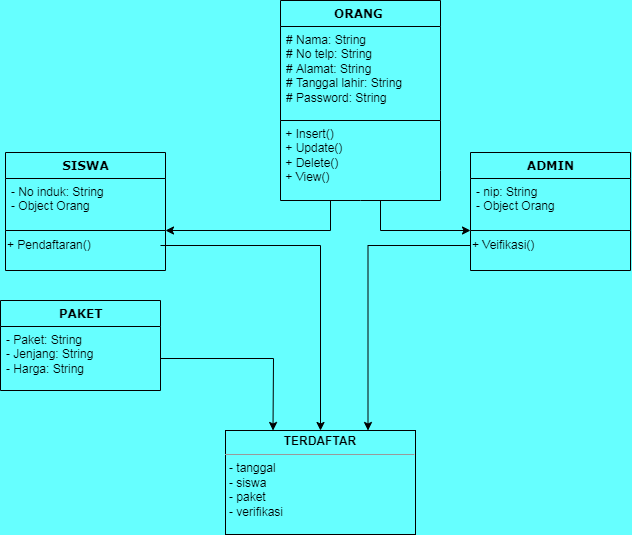

The diagram above was exported from draw.io. Its source (the exported page's mxGraphModel, read from the mxfile embedded in the PNG):
<mxGraphModel dx="868" dy="1300" grid="1" gridSize="10" guides="1" tooltips="1" connect="1" arrows="1" fold="1" page="1" pageScale="1" pageWidth="1100" pageHeight="850" background="#66FFFF" math="0" shadow="0">
  <root>
    <mxCell id="0" />
    <mxCell id="1" parent="0" />
    <mxCell id="78961159f06e98e8-17" value="SISWA" style="swimlane;html=1;fontStyle=1;align=center;verticalAlign=top;childLayout=stackLayout;horizontal=1;startSize=26;horizontalStack=0;resizeParent=1;resizeLast=0;collapsible=1;marginBottom=0;swimlaneFillColor=none;rounded=0;shadow=0;comic=0;labelBackgroundColor=none;strokeWidth=1;fillColor=none;fontFamily=Verdana;fontSize=12" parent="1" vertex="1">
      <mxGeometry x="35" y="132" width="160" height="78" as="geometry" />
    </mxCell>
    <mxCell id="78961159f06e98e8-23" value="- No induk: String&lt;br&gt;- Object Orang" style="text;html=1;strokeColor=none;fillColor=none;align=left;verticalAlign=top;spacingLeft=4;spacingRight=4;whiteSpace=wrap;overflow=hidden;rotatable=0;points=[[0,0.5],[1,0.5]];portConstraint=eastwest;" parent="78961159f06e98e8-17" vertex="1">
      <mxGeometry y="26" width="160" height="44" as="geometry" />
    </mxCell>
    <mxCell id="78961159f06e98e8-43" value="ORANG&amp;nbsp;" style="swimlane;html=1;fontStyle=1;align=center;verticalAlign=top;childLayout=stackLayout;horizontal=1;startSize=26;horizontalStack=0;resizeParent=1;resizeLast=0;collapsible=1;marginBottom=0;swimlaneFillColor=none;rounded=0;shadow=0;comic=0;labelBackgroundColor=none;strokeWidth=1;fillColor=none;fontFamily=Verdana;fontSize=12" parent="1" vertex="1">
      <mxGeometry x="310" y="-20" width="160" height="120" as="geometry" />
    </mxCell>
    <mxCell id="78961159f06e98e8-44" value="# Nama: String&lt;br&gt;# No telp: String&lt;br&gt;# Alamat: String&lt;br&gt;# Tanggal lahir: String&lt;br&gt;# Password: String" style="text;html=1;strokeColor=none;fillColor=none;align=left;verticalAlign=top;spacingLeft=4;spacingRight=4;whiteSpace=wrap;overflow=hidden;rotatable=0;points=[[0,0.5],[1,0.5]];portConstraint=eastwest;" parent="78961159f06e98e8-43" vertex="1">
      <mxGeometry y="26" width="160" height="84" as="geometry" />
    </mxCell>
    <mxCell id="b94bc138ca980ef-1" value="&lt;p style=&quot;margin: 0px ; margin-top: 4px ; text-align: center&quot;&gt;&lt;b&gt;TERDAFTAR&lt;/b&gt;&lt;/p&gt;&lt;hr size=&quot;1&quot;&gt;&lt;p style=&quot;margin: 0px ; margin-left: 4px&quot;&gt;- tanggal&lt;/p&gt;&lt;p style=&quot;margin: 0px ; margin-left: 4px&quot;&gt;- siswa&lt;/p&gt;&lt;p style=&quot;margin: 0px ; margin-left: 4px&quot;&gt;- paket&lt;/p&gt;&lt;p style=&quot;margin: 0px ; margin-left: 4px&quot;&gt;- verifikasi&lt;/p&gt;" style="verticalAlign=top;align=left;overflow=fill;fontSize=12;fontFamily=Helvetica;html=1;rounded=0;shadow=0;comic=0;labelBackgroundColor=none;strokeWidth=1;fillColor=none;" parent="1" vertex="1">
      <mxGeometry x="255" y="410" width="190" height="104" as="geometry" />
    </mxCell>
    <mxCell id="oRKFZVROVkrUzbnezloZ-29" value="" style="endArrow=none;html=1;rounded=0;exitX=0;exitY=1;exitDx=0;exitDy=0;entryX=1;entryY=1;entryDx=0;entryDy=0;" parent="1" source="78961159f06e98e8-43" target="78961159f06e98e8-43" edge="1">
      <mxGeometry width="50" height="50" relative="1" as="geometry">
        <mxPoint x="130" y="140" as="sourcePoint" />
        <mxPoint x="350" y="160" as="targetPoint" />
        <Array as="points">
          <mxPoint x="310" y="180" />
          <mxPoint x="390" y="180" />
          <mxPoint x="470" y="180" />
          <mxPoint x="470" y="150" />
        </Array>
      </mxGeometry>
    </mxCell>
    <mxCell id="oRKFZVROVkrUzbnezloZ-30" value="&amp;nbsp;+ Insert()&lt;br&gt;&amp;nbsp;+ Update()&lt;br&gt;&amp;nbsp;+ Delete()&lt;br&gt;&amp;nbsp;+ View()" style="text;html=1;strokeColor=none;fillColor=none;align=left;verticalAlign=middle;whiteSpace=wrap;rounded=0;" parent="1" vertex="1">
      <mxGeometry x="310" y="100" width="160" height="70" as="geometry" />
    </mxCell>
    <mxCell id="PxIHDApW2dMy1oFBRyrR-1" value="" style="endArrow=none;html=1;rounded=0;exitX=0;exitY=1;exitDx=0;exitDy=0;entryX=1;entryY=1;entryDx=0;entryDy=0;" parent="1" source="78961159f06e98e8-17" target="78961159f06e98e8-17" edge="1">
      <mxGeometry width="50" height="50" relative="1" as="geometry">
        <mxPoint x="420" y="260" as="sourcePoint" />
        <mxPoint x="110" y="250" as="targetPoint" />
        <Array as="points">
          <mxPoint x="35" y="250" />
          <mxPoint x="195" y="250" />
        </Array>
      </mxGeometry>
    </mxCell>
    <mxCell id="PxIHDApW2dMy1oFBRyrR-18" style="edgeStyle=orthogonalEdgeStyle;rounded=0;orthogonalLoop=1;jettySize=auto;html=1;entryX=0.5;entryY=0;entryDx=0;entryDy=0;" parent="1" source="PxIHDApW2dMy1oFBRyrR-5" target="b94bc138ca980ef-1" edge="1">
      <mxGeometry relative="1" as="geometry" />
    </mxCell>
    <mxCell id="PxIHDApW2dMy1oFBRyrR-5" value="+ Pendaftaran()" style="text;html=1;strokeColor=none;fillColor=none;align=left;verticalAlign=middle;whiteSpace=wrap;rounded=0;" parent="1" vertex="1">
      <mxGeometry x="35" y="210" width="155" height="30" as="geometry" />
    </mxCell>
    <mxCell id="PxIHDApW2dMy1oFBRyrR-6" value="ADMIN" style="swimlane;html=1;fontStyle=1;align=center;verticalAlign=top;childLayout=stackLayout;horizontal=1;startSize=26;horizontalStack=0;resizeParent=1;resizeLast=0;collapsible=1;marginBottom=0;swimlaneFillColor=none;rounded=0;shadow=0;comic=0;labelBackgroundColor=none;strokeWidth=1;fillColor=none;fontFamily=Verdana;fontSize=12" parent="1" vertex="1">
      <mxGeometry x="500" y="132" width="160" height="78" as="geometry" />
    </mxCell>
    <mxCell id="PxIHDApW2dMy1oFBRyrR-7" value="- nip: String&lt;br&gt;- Object Orang" style="text;html=1;strokeColor=none;fillColor=none;align=left;verticalAlign=top;spacingLeft=4;spacingRight=4;whiteSpace=wrap;overflow=hidden;rotatable=0;points=[[0,0.5],[1,0.5]];portConstraint=eastwest;" parent="PxIHDApW2dMy1oFBRyrR-6" vertex="1">
      <mxGeometry y="26" width="160" height="44" as="geometry" />
    </mxCell>
    <mxCell id="PxIHDApW2dMy1oFBRyrR-8" value="" style="endArrow=none;html=1;rounded=0;exitX=0;exitY=1;exitDx=0;exitDy=0;entryX=1;entryY=1;entryDx=0;entryDy=0;" parent="1" source="PxIHDApW2dMy1oFBRyrR-6" target="PxIHDApW2dMy1oFBRyrR-6" edge="1">
      <mxGeometry width="50" height="50" relative="1" as="geometry">
        <mxPoint x="885" y="260" as="sourcePoint" />
        <mxPoint x="575" y="250" as="targetPoint" />
        <Array as="points">
          <mxPoint x="500" y="250" />
          <mxPoint x="660" y="250" />
        </Array>
      </mxGeometry>
    </mxCell>
    <mxCell id="PxIHDApW2dMy1oFBRyrR-19" style="edgeStyle=orthogonalEdgeStyle;rounded=0;orthogonalLoop=1;jettySize=auto;html=1;entryX=0.75;entryY=0;entryDx=0;entryDy=0;" parent="1" source="PxIHDApW2dMy1oFBRyrR-9" target="b94bc138ca980ef-1" edge="1">
      <mxGeometry relative="1" as="geometry" />
    </mxCell>
    <mxCell id="PxIHDApW2dMy1oFBRyrR-9" value="+ Veifikasi()" style="text;html=1;strokeColor=none;fillColor=none;align=left;verticalAlign=middle;whiteSpace=wrap;rounded=0;" parent="1" vertex="1">
      <mxGeometry x="500" y="210" width="155" height="30" as="geometry" />
    </mxCell>
    <mxCell id="PxIHDApW2dMy1oFBRyrR-10" value="PAKET" style="swimlane;html=1;fontStyle=1;align=center;verticalAlign=top;childLayout=stackLayout;horizontal=1;startSize=26;horizontalStack=0;resizeParent=1;resizeLast=0;collapsible=1;marginBottom=0;swimlaneFillColor=none;rounded=0;shadow=0;comic=0;labelBackgroundColor=none;strokeWidth=1;fillColor=none;fontFamily=Verdana;fontSize=12" parent="1" vertex="1">
      <mxGeometry x="30" y="280" width="160" height="90" as="geometry" />
    </mxCell>
    <mxCell id="PxIHDApW2dMy1oFBRyrR-11" value="- Paket: String&lt;br&gt;- Jenjang: String&lt;br&gt;- Harga: String" style="text;html=1;strokeColor=none;fillColor=none;align=left;verticalAlign=top;spacingLeft=4;spacingRight=4;whiteSpace=wrap;overflow=hidden;rotatable=0;points=[[0,0.5],[1,0.5]];portConstraint=eastwest;" parent="PxIHDApW2dMy1oFBRyrR-10" vertex="1">
      <mxGeometry y="26" width="160" height="64" as="geometry" />
    </mxCell>
    <mxCell id="PxIHDApW2dMy1oFBRyrR-14" value="" style="endArrow=classic;html=1;rounded=0;entryX=0;entryY=0;entryDx=0;entryDy=0;" parent="1" target="PxIHDApW2dMy1oFBRyrR-9" edge="1">
      <mxGeometry width="50" height="50" relative="1" as="geometry">
        <mxPoint x="410" y="180" as="sourcePoint" />
        <mxPoint x="420" y="260" as="targetPoint" />
        <Array as="points">
          <mxPoint x="410" y="210" />
        </Array>
      </mxGeometry>
    </mxCell>
    <mxCell id="PxIHDApW2dMy1oFBRyrR-15" value="" style="endArrow=classic;html=1;rounded=0;entryX=1;entryY=1;entryDx=0;entryDy=0;" parent="1" target="78961159f06e98e8-17" edge="1">
      <mxGeometry width="50" height="50" relative="1" as="geometry">
        <mxPoint x="360" y="180" as="sourcePoint" />
        <mxPoint x="420" y="260" as="targetPoint" />
        <Array as="points">
          <mxPoint x="360" y="210" />
        </Array>
      </mxGeometry>
    </mxCell>
    <mxCell id="PxIHDApW2dMy1oFBRyrR-16" value="" style="endArrow=classic;html=1;rounded=0;exitX=1;exitY=0.5;exitDx=0;exitDy=0;entryX=0.25;entryY=0;entryDx=0;entryDy=0;" parent="1" source="PxIHDApW2dMy1oFBRyrR-11" target="b94bc138ca980ef-1" edge="1">
      <mxGeometry width="50" height="50" relative="1" as="geometry">
        <mxPoint x="370" y="230" as="sourcePoint" />
        <mxPoint x="420" y="180" as="targetPoint" />
        <Array as="points">
          <mxPoint x="303" y="338" />
        </Array>
      </mxGeometry>
    </mxCell>
  </root>
</mxGraphModel>